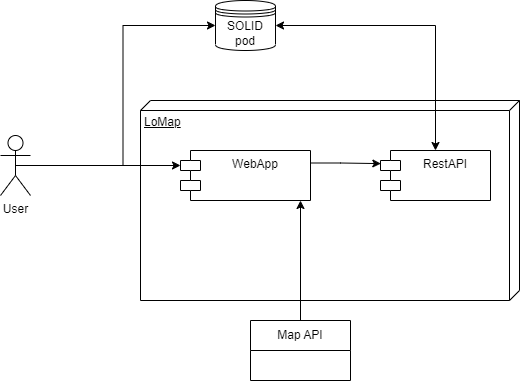

The diagram above was exported from draw.io. Its source (the exported page's mxGraphModel, read from the mxfile embedded in the PNG):
<mxGraphModel dx="1259" dy="649" grid="1" gridSize="10" guides="1" tooltips="1" connect="1" arrows="1" fold="1" page="1" pageScale="1" pageWidth="827" pageHeight="1169" math="0" shadow="0">
  <root>
    <mxCell id="0" />
    <mxCell id="1" parent="0" />
    <mxCell id="2bV_UQBbqm5UDfLL58r3-1" value="LoMap" style="verticalAlign=top;align=left;spacingTop=8;spacingLeft=2;spacingRight=12;shape=cube;size=10;direction=south;fontStyle=4;html=1;" parent="1" vertex="1">
      <mxGeometry x="170" y="110" width="379" height="200" as="geometry" />
    </mxCell>
    <mxCell id="2bV_UQBbqm5UDfLL58r3-16" style="edgeStyle=orthogonalEdgeStyle;rounded=0;orthogonalLoop=1;jettySize=auto;html=1;exitX=1;exitY=0.25;exitDx=0;exitDy=0;entryX=0.003;entryY=0.262;entryDx=0;entryDy=0;entryPerimeter=0;" parent="1" source="2bV_UQBbqm5UDfLL58r3-2" target="2bV_UQBbqm5UDfLL58r3-3" edge="1">
      <mxGeometry relative="1" as="geometry">
        <Array as="points">
          <mxPoint x="370" y="173" />
        </Array>
      </mxGeometry>
    </mxCell>
    <mxCell id="2bV_UQBbqm5UDfLL58r3-2" value="WebApp" style="shape=module;align=left;spacingLeft=20;align=center;verticalAlign=top;" parent="1" vertex="1">
      <mxGeometry x="210" y="160" width="130" height="50" as="geometry" />
    </mxCell>
    <mxCell id="2bV_UQBbqm5UDfLL58r3-3" value="RestAPI" style="shape=module;align=left;spacingLeft=20;align=center;verticalAlign=top;" parent="1" vertex="1">
      <mxGeometry x="410" y="160" width="110" height="50" as="geometry" />
    </mxCell>
    <mxCell id="2bV_UQBbqm5UDfLL58r3-5" value="SOLID pod" style="shape=datastore;whiteSpace=wrap;html=1;" parent="1" vertex="1">
      <mxGeometry x="245" y="10" width="60" height="50" as="geometry" />
    </mxCell>
    <mxCell id="2bV_UQBbqm5UDfLL58r3-6" style="edgeStyle=orthogonalEdgeStyle;rounded=0;orthogonalLoop=1;jettySize=auto;html=1;exitX=0.5;exitY=0;exitDx=0;exitDy=0;startArrow=none;startFill=0;endArrow=classic;endFill=1;" parent="1" source="2bV_UQBbqm5UDfLL58r3-7" edge="1">
      <mxGeometry relative="1" as="geometry">
        <mxPoint x="330" y="210" as="targetPoint" />
        <Array as="points" />
      </mxGeometry>
    </mxCell>
    <mxCell id="2bV_UQBbqm5UDfLL58r3-7" value="Map API" style="swimlane;fontStyle=0;childLayout=stackLayout;horizontal=1;startSize=30;horizontalStack=0;resizeParent=1;resizeParentMax=0;resizeLast=0;collapsible=1;marginBottom=0;whiteSpace=wrap;html=1;" parent="1" vertex="1">
      <mxGeometry x="280" y="330" width="100" height="60" as="geometry" />
    </mxCell>
    <mxCell id="2bV_UQBbqm5UDfLL58r3-13" style="edgeStyle=orthogonalEdgeStyle;rounded=0;orthogonalLoop=1;jettySize=auto;html=1;entryX=1;entryY=0.5;entryDx=0;entryDy=0;startArrow=classic;startFill=1;exitX=0.5;exitY=0;exitDx=0;exitDy=0;" parent="1" source="2bV_UQBbqm5UDfLL58r3-3" target="2bV_UQBbqm5UDfLL58r3-5" edge="1">
      <mxGeometry relative="1" as="geometry">
        <mxPoint x="240" y="210" as="sourcePoint" />
        <Array as="points">
          <mxPoint x="465" y="35" />
        </Array>
      </mxGeometry>
    </mxCell>
    <mxCell id="2bV_UQBbqm5UDfLL58r3-18" style="edgeStyle=orthogonalEdgeStyle;rounded=0;orthogonalLoop=1;jettySize=auto;html=1;exitX=0.5;exitY=0.5;exitDx=0;exitDy=0;exitPerimeter=0;entryX=0;entryY=0;entryDx=0;entryDy=15;entryPerimeter=0;" parent="1" source="2bV_UQBbqm5UDfLL58r3-17" target="2bV_UQBbqm5UDfLL58r3-2" edge="1">
      <mxGeometry relative="1" as="geometry" />
    </mxCell>
    <mxCell id="2bV_UQBbqm5UDfLL58r3-19" style="edgeStyle=orthogonalEdgeStyle;rounded=0;orthogonalLoop=1;jettySize=auto;html=1;exitX=0.5;exitY=0.5;exitDx=0;exitDy=0;exitPerimeter=0;entryX=0;entryY=0.5;entryDx=0;entryDy=0;" parent="1" source="2bV_UQBbqm5UDfLL58r3-17" target="2bV_UQBbqm5UDfLL58r3-5" edge="1">
      <mxGeometry relative="1" as="geometry" />
    </mxCell>
    <mxCell id="2bV_UQBbqm5UDfLL58r3-17" value="User" style="shape=umlActor;verticalLabelPosition=bottom;verticalAlign=top;html=1;outlineConnect=0;" parent="1" vertex="1">
      <mxGeometry x="30" y="145" width="30" height="60" as="geometry" />
    </mxCell>
  </root>
</mxGraphModel>